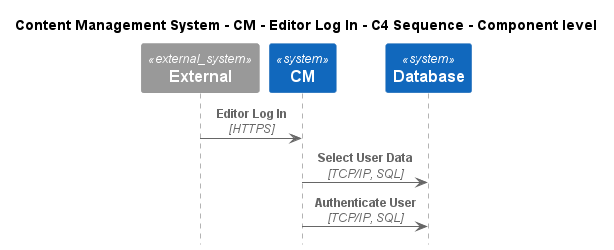

The diagram above was rendered by PlantUML. Its source (embedded in the PNG):
@startuml
!include ..\..\..\..\..\.c4s\C4_Sequence.puml

title Content Management System - CM - Editor Log In - C4 Sequence - Component level

System_Ext(C4InterFlow.SoftwareSystems.ExternalSystem, "External", "")
System(ContentManagementSystem.SoftwareSystems.CM, "CM", "Content Management System is used to manage the process of creating, organizing, editing, and publishing digital content.")
System(ContentManagementSystem.SoftwareSystems.Database, "Database", "Stores user registration information, data, access logs, etc.")

Rel(C4InterFlow.SoftwareSystems.ExternalSystem, ContentManagementSystem.SoftwareSystems.CM, "Editor Log In", "HTTPS")
Rel(ContentManagementSystem.SoftwareSystems.CM, ContentManagementSystem.SoftwareSystems.Database, "Select User Data", "TCP/IP, SQL")
Rel(ContentManagementSystem.SoftwareSystems.CM, ContentManagementSystem.SoftwareSystems.Database, "Authenticate User", "TCP/IP, SQL")


@enduml